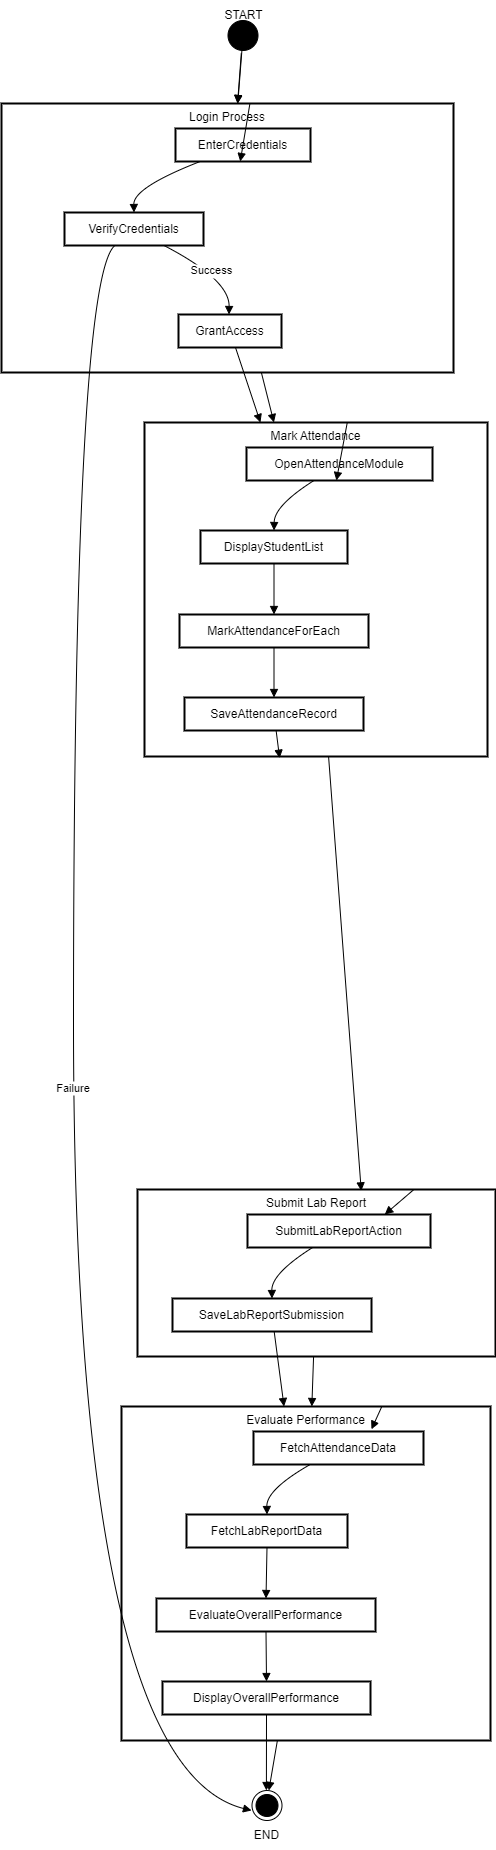

The diagram above was exported from draw.io. Its source (the exported page's mxGraphModel, read from the mxfile embedded in the PNG):
<mxGraphModel dx="1050" dy="621" grid="1" gridSize="10" guides="1" tooltips="1" connect="1" arrows="1" fold="1" page="1" pageScale="1" pageWidth="850" pageHeight="1100" math="0" shadow="0">
  <root>
    <mxCell id="0" />
    <mxCell id="1" parent="0" />
    <mxCell id="hrA1RkyYr58gLi6ULZa4-102" value="Evaluate Performance" style="whiteSpace=wrap;strokeWidth=2;verticalAlign=top;" parent="1" vertex="1">
      <mxGeometry x="140" y="1406" width="369" height="334" as="geometry" />
    </mxCell>
    <mxCell id="hrA1RkyYr58gLi6ULZa4-103" value="FetchAttendanceData" style="whiteSpace=wrap;strokeWidth=2;" parent="1" vertex="1">
      <mxGeometry x="272" y="1431" width="170" height="33" as="geometry" />
    </mxCell>
    <mxCell id="hrA1RkyYr58gLi6ULZa4-104" value="FetchLabReportData" style="whiteSpace=wrap;strokeWidth=2;" parent="1" vertex="1">
      <mxGeometry x="205" y="1514" width="161" height="33" as="geometry" />
    </mxCell>
    <mxCell id="hrA1RkyYr58gLi6ULZa4-105" value="EvaluateOverallPerformance" style="whiteSpace=wrap;strokeWidth=2;" parent="1" vertex="1">
      <mxGeometry x="175" y="1598" width="219" height="33" as="geometry" />
    </mxCell>
    <mxCell id="hrA1RkyYr58gLi6ULZa4-106" value="DisplayOverallPerformance" style="whiteSpace=wrap;strokeWidth=2;" parent="1" vertex="1">
      <mxGeometry x="181" y="1681" width="208" height="33" as="geometry" />
    </mxCell>
    <mxCell id="hrA1RkyYr58gLi6ULZa4-107" value="Submit Lab Report" style="whiteSpace=wrap;strokeWidth=2;verticalAlign=top;" parent="1" vertex="1">
      <mxGeometry x="156" y="1189" width="358" height="167" as="geometry" />
    </mxCell>
    <mxCell id="hrA1RkyYr58gLi6ULZa4-108" value="SubmitLabReportAction" style="whiteSpace=wrap;strokeWidth=2;" parent="1" vertex="1">
      <mxGeometry x="266" y="1214" width="183" height="33" as="geometry" />
    </mxCell>
    <mxCell id="hrA1RkyYr58gLi6ULZa4-109" value="SaveLabReportSubmission" style="whiteSpace=wrap;strokeWidth=2;" parent="1" vertex="1">
      <mxGeometry x="191" y="1298" width="199" height="33" as="geometry" />
    </mxCell>
    <mxCell id="hrA1RkyYr58gLi6ULZa4-115" value="Mark Attendance" style="whiteSpace=wrap;strokeWidth=2;verticalAlign=top;" parent="1" vertex="1">
      <mxGeometry x="163" y="422" width="343" height="334" as="geometry" />
    </mxCell>
    <mxCell id="hrA1RkyYr58gLi6ULZa4-116" value="OpenAttendanceModule" style="whiteSpace=wrap;strokeWidth=2;" parent="1" vertex="1">
      <mxGeometry x="265" y="447" width="186" height="33" as="geometry" />
    </mxCell>
    <mxCell id="hrA1RkyYr58gLi6ULZa4-117" value="DisplayStudentList" style="whiteSpace=wrap;strokeWidth=2;" parent="1" vertex="1">
      <mxGeometry x="219" y="530" width="147" height="33" as="geometry" />
    </mxCell>
    <mxCell id="hrA1RkyYr58gLi6ULZa4-118" value="MarkAttendanceForEach" style="whiteSpace=wrap;strokeWidth=2;" parent="1" vertex="1">
      <mxGeometry x="198" y="614" width="189" height="33" as="geometry" />
    </mxCell>
    <mxCell id="hrA1RkyYr58gLi6ULZa4-119" value="SaveAttendanceRecord" style="whiteSpace=wrap;strokeWidth=2;" parent="1" vertex="1">
      <mxGeometry x="203" y="697" width="179" height="33" as="geometry" />
    </mxCell>
    <mxCell id="hrA1RkyYr58gLi6ULZa4-120" value="Login Process" style="whiteSpace=wrap;strokeWidth=2;verticalAlign=top;" parent="1" vertex="1">
      <mxGeometry x="20" y="103" width="452" height="269" as="geometry" />
    </mxCell>
    <mxCell id="hrA1RkyYr58gLi6ULZa4-121" value="EnterCredentials" style="whiteSpace=wrap;strokeWidth=2;" parent="1" vertex="1">
      <mxGeometry x="194" y="128" width="135" height="33" as="geometry" />
    </mxCell>
    <mxCell id="hrA1RkyYr58gLi6ULZa4-122" value="VerifyCredentials" style="whiteSpace=wrap;strokeWidth=2;" parent="1" vertex="1">
      <mxGeometry x="83" y="212" width="139" height="33" as="geometry" />
    </mxCell>
    <mxCell id="hrA1RkyYr58gLi6ULZa4-123" value="GrantAccess" style="whiteSpace=wrap;strokeWidth=2;" parent="1" vertex="1">
      <mxGeometry x="197" y="314" width="103" height="33" as="geometry" />
    </mxCell>
    <mxCell id="hrA1RkyYr58gLi6ULZa4-126" value="" style="curved=1;startArrow=none;endArrow=block;exitX=0.17;exitY=1.02;entryX=0.5;entryY=-0.01;rounded=0;" parent="1" source="hrA1RkyYr58gLi6ULZa4-121" target="hrA1RkyYr58gLi6ULZa4-122" edge="1">
      <mxGeometry relative="1" as="geometry">
        <Array as="points">
          <mxPoint x="152" y="187" />
        </Array>
      </mxGeometry>
    </mxCell>
    <mxCell id="hrA1RkyYr58gLi6ULZa4-127" value="Success" style="curved=1;startArrow=none;endArrow=block;exitX=0.72;exitY=1.01;entryX=0.49;entryY=-0.01;rounded=0;" parent="1" source="hrA1RkyYr58gLi6ULZa4-122" target="hrA1RkyYr58gLi6ULZa4-123" edge="1">
      <mxGeometry relative="1" as="geometry">
        <Array as="points">
          <mxPoint x="248" y="279" />
        </Array>
      </mxGeometry>
    </mxCell>
    <mxCell id="hrA1RkyYr58gLi6ULZa4-128" value="Failure" style="curved=1;startArrow=none;endArrow=block;exitX=0.36;exitY=1.01;rounded=0;" parent="1" source="hrA1RkyYr58gLi6ULZa4-122" edge="1">
      <mxGeometry relative="1" as="geometry">
        <Array as="points">
          <mxPoint x="92" y="279" />
          <mxPoint x="92" y="1765" />
        </Array>
        <mxPoint x="270" y="1810" as="targetPoint" />
      </mxGeometry>
    </mxCell>
    <mxCell id="hrA1RkyYr58gLi6ULZa4-129" value="" style="curved=1;startArrow=none;endArrow=block;exitX=0.36;exitY=1.01;entryX=0.5;entryY=0.01;rounded=0;" parent="1" source="hrA1RkyYr58gLi6ULZa4-116" target="hrA1RkyYr58gLi6ULZa4-117" edge="1">
      <mxGeometry relative="1" as="geometry">
        <Array as="points">
          <mxPoint x="293" y="505" />
        </Array>
      </mxGeometry>
    </mxCell>
    <mxCell id="hrA1RkyYr58gLi6ULZa4-130" value="" style="curved=1;startArrow=none;endArrow=block;exitX=0.5;exitY=1.02;entryX=0.5;entryY=-0.01;rounded=0;" parent="1" source="hrA1RkyYr58gLi6ULZa4-117" target="hrA1RkyYr58gLi6ULZa4-118" edge="1">
      <mxGeometry relative="1" as="geometry">
        <Array as="points" />
      </mxGeometry>
    </mxCell>
    <mxCell id="hrA1RkyYr58gLi6ULZa4-131" value="" style="curved=1;startArrow=none;endArrow=block;exitX=0.5;exitY=1.01;entryX=0.5;entryY=0.01;rounded=0;" parent="1" source="hrA1RkyYr58gLi6ULZa4-118" target="hrA1RkyYr58gLi6ULZa4-119" edge="1">
      <mxGeometry relative="1" as="geometry">
        <Array as="points" />
      </mxGeometry>
    </mxCell>
    <mxCell id="hrA1RkyYr58gLi6ULZa4-135" value="" style="curved=1;startArrow=none;endArrow=block;exitX=0.35;exitY=1.02;entryX=0.5;entryY=-0.01;rounded=0;" parent="1" source="hrA1RkyYr58gLi6ULZa4-108" target="hrA1RkyYr58gLi6ULZa4-109" edge="1">
      <mxGeometry relative="1" as="geometry">
        <Array as="points">
          <mxPoint x="290" y="1273" />
        </Array>
      </mxGeometry>
    </mxCell>
    <mxCell id="hrA1RkyYr58gLi6ULZa4-136" value="" style="curved=1;startArrow=none;endArrow=block;exitX=0.33;exitY=1.01;entryX=0.5;entryY=0.01;rounded=0;" parent="1" source="hrA1RkyYr58gLi6ULZa4-103" target="hrA1RkyYr58gLi6ULZa4-104" edge="1">
      <mxGeometry relative="1" as="geometry">
        <Array as="points">
          <mxPoint x="285" y="1489" />
        </Array>
      </mxGeometry>
    </mxCell>
    <mxCell id="hrA1RkyYr58gLi6ULZa4-137" value="" style="curved=1;startArrow=none;endArrow=block;exitX=0.5;exitY=1.02;entryX=0.5;entryY=-0.01;rounded=0;" parent="1" source="hrA1RkyYr58gLi6ULZa4-104" target="hrA1RkyYr58gLi6ULZa4-105" edge="1">
      <mxGeometry relative="1" as="geometry">
        <Array as="points" />
      </mxGeometry>
    </mxCell>
    <mxCell id="hrA1RkyYr58gLi6ULZa4-138" value="" style="curved=1;startArrow=none;endArrow=block;exitX=0.5;exitY=1.01;entryX=0.5;entryY=0.01;rounded=0;" parent="1" source="hrA1RkyYr58gLi6ULZa4-105" target="hrA1RkyYr58gLi6ULZa4-106" edge="1">
      <mxGeometry relative="1" as="geometry">
        <Array as="points" />
      </mxGeometry>
    </mxCell>
    <mxCell id="hrA1RkyYr58gLi6ULZa4-139" value="" style="curved=1;startArrow=none;endArrow=block;exitX=0.5;exitY=1.02;entryX=0.51;entryY=-0.01;rounded=0;" parent="1" source="hrA1RkyYr58gLi6ULZa4-106" edge="1">
      <mxGeometry relative="1" as="geometry">
        <Array as="points" />
        <mxPoint x="284.9019607843138" y="1790" as="targetPoint" />
      </mxGeometry>
    </mxCell>
    <mxCell id="hrA1RkyYr58gLi6ULZa4-140" value="" style="curved=1;startArrow=none;endArrow=block;rounded=0;" parent="1" target="hrA1RkyYr58gLi6ULZa4-120" edge="1">
      <mxGeometry relative="1" as="geometry">
        <Array as="points" />
        <mxPoint x="259.7686567164178" y="53" as="sourcePoint" />
      </mxGeometry>
    </mxCell>
    <mxCell id="hrA1RkyYr58gLi6ULZa4-141" value="" style="curved=1;startArrow=none;endArrow=block;rounded=0;" parent="1" source="hrA1RkyYr58gLi6ULZa4-120" target="hrA1RkyYr58gLi6ULZa4-121" edge="1">
      <mxGeometry relative="1" as="geometry">
        <Array as="points" />
      </mxGeometry>
    </mxCell>
    <mxCell id="hrA1RkyYr58gLi6ULZa4-142" value="" style="curved=1;startArrow=none;endArrow=block;rounded=0;" parent="1" source="hrA1RkyYr58gLi6ULZa4-123" target="hrA1RkyYr58gLi6ULZa4-115" edge="1">
      <mxGeometry relative="1" as="geometry">
        <Array as="points" />
      </mxGeometry>
    </mxCell>
    <mxCell id="hrA1RkyYr58gLi6ULZa4-143" value="" style="curved=1;startArrow=none;endArrow=block;rounded=0;" parent="1" source="hrA1RkyYr58gLi6ULZa4-115" target="hrA1RkyYr58gLi6ULZa4-116" edge="1">
      <mxGeometry relative="1" as="geometry">
        <Array as="points" />
      </mxGeometry>
    </mxCell>
    <mxCell id="hrA1RkyYr58gLi6ULZa4-144" value="" style="curved=1;startArrow=none;endArrow=block;rounded=0;entryX=0.394;entryY=1.005;entryDx=0;entryDy=0;entryPerimeter=0;" parent="1" source="hrA1RkyYr58gLi6ULZa4-119" target="hrA1RkyYr58gLi6ULZa4-115" edge="1">
      <mxGeometry relative="1" as="geometry">
        <Array as="points" />
        <mxPoint x="330" y="1140" as="targetPoint" />
      </mxGeometry>
    </mxCell>
    <mxCell id="hrA1RkyYr58gLi6ULZa4-147" value="" style="curved=1;startArrow=none;endArrow=block;rounded=0;entryX=0.75;entryY=0;entryDx=0;entryDy=0;" parent="1" source="hrA1RkyYr58gLi6ULZa4-107" target="hrA1RkyYr58gLi6ULZa4-108" edge="1">
      <mxGeometry relative="1" as="geometry">
        <Array as="points" />
      </mxGeometry>
    </mxCell>
    <mxCell id="hrA1RkyYr58gLi6ULZa4-148" value="" style="curved=1;startArrow=none;endArrow=block;rounded=0;" parent="1" source="hrA1RkyYr58gLi6ULZa4-109" target="hrA1RkyYr58gLi6ULZa4-102" edge="1">
      <mxGeometry relative="1" as="geometry">
        <Array as="points" />
      </mxGeometry>
    </mxCell>
    <mxCell id="hrA1RkyYr58gLi6ULZa4-149" value="" style="curved=1;startArrow=none;endArrow=block;rounded=0;entryX=0.694;entryY=-0.067;entryDx=0;entryDy=0;entryPerimeter=0;" parent="1" source="hrA1RkyYr58gLi6ULZa4-102" target="hrA1RkyYr58gLi6ULZa4-103" edge="1">
      <mxGeometry relative="1" as="geometry">
        <Array as="points" />
      </mxGeometry>
    </mxCell>
    <mxCell id="hrA1RkyYr58gLi6ULZa4-150" value="" style="curved=1;startArrow=none;endArrow=block;rounded=0;" parent="1" source="hrA1RkyYr58gLi6ULZa4-157" target="hrA1RkyYr58gLi6ULZa4-120" edge="1">
      <mxGeometry relative="1" as="geometry">
        <Array as="points" />
        <mxPoint x="259.7686567164178" y="53" as="sourcePoint" />
      </mxGeometry>
    </mxCell>
    <mxCell id="hrA1RkyYr58gLi6ULZa4-151" value="" style="curved=1;startArrow=none;endArrow=block;rounded=0;" parent="1" source="hrA1RkyYr58gLi6ULZa4-120" target="hrA1RkyYr58gLi6ULZa4-115" edge="1">
      <mxGeometry relative="1" as="geometry">
        <Array as="points" />
      </mxGeometry>
    </mxCell>
    <mxCell id="hrA1RkyYr58gLi6ULZa4-152" value="" style="curved=1;startArrow=none;endArrow=block;rounded=0;entryX=0.625;entryY=0.008;entryDx=0;entryDy=0;entryPerimeter=0;" parent="1" source="hrA1RkyYr58gLi6ULZa4-115" target="hrA1RkyYr58gLi6ULZa4-107" edge="1">
      <mxGeometry relative="1" as="geometry">
        <Array as="points" />
        <mxPoint x="328.84895833333326" y="806" as="targetPoint" />
      </mxGeometry>
    </mxCell>
    <mxCell id="hrA1RkyYr58gLi6ULZa4-154" value="" style="curved=1;startArrow=none;endArrow=block;rounded=0;" parent="1" source="hrA1RkyYr58gLi6ULZa4-107" target="hrA1RkyYr58gLi6ULZa4-102" edge="1">
      <mxGeometry relative="1" as="geometry">
        <Array as="points" />
      </mxGeometry>
    </mxCell>
    <mxCell id="hrA1RkyYr58gLi6ULZa4-155" value="" style="curved=1;startArrow=none;endArrow=block;rounded=0;" parent="1" source="hrA1RkyYr58gLi6ULZa4-102" edge="1">
      <mxGeometry relative="1" as="geometry">
        <Array as="points" />
        <mxPoint x="287.3265524625267" y="1790" as="targetPoint" />
      </mxGeometry>
    </mxCell>
    <mxCell id="hrA1RkyYr58gLi6ULZa4-156" value="" style="ellipse;html=1;shape=endState;fillColor=strokeColor;" parent="1" vertex="1">
      <mxGeometry x="270.5" y="1790" width="30" height="30" as="geometry" />
    </mxCell>
    <mxCell id="hrA1RkyYr58gLi6ULZa4-157" value="" style="ellipse;fillColor=strokeColor;html=1;" parent="1" vertex="1">
      <mxGeometry x="246.5" y="20" width="30" height="30" as="geometry" />
    </mxCell>
    <mxCell id="hrA1RkyYr58gLi6ULZa4-158" value="START" style="text;html=1;align=center;verticalAlign=middle;resizable=0;points=[];autosize=1;strokeColor=none;fillColor=none;" parent="1" vertex="1">
      <mxGeometry x="231.5" width="60" height="30" as="geometry" />
    </mxCell>
    <mxCell id="hrA1RkyYr58gLi6ULZa4-159" value="END" style="text;html=1;align=center;verticalAlign=middle;resizable=0;points=[];autosize=1;strokeColor=none;fillColor=none;" parent="1" vertex="1">
      <mxGeometry x="259.5" y="1820" width="50" height="30" as="geometry" />
    </mxCell>
  </root>
</mxGraphModel>